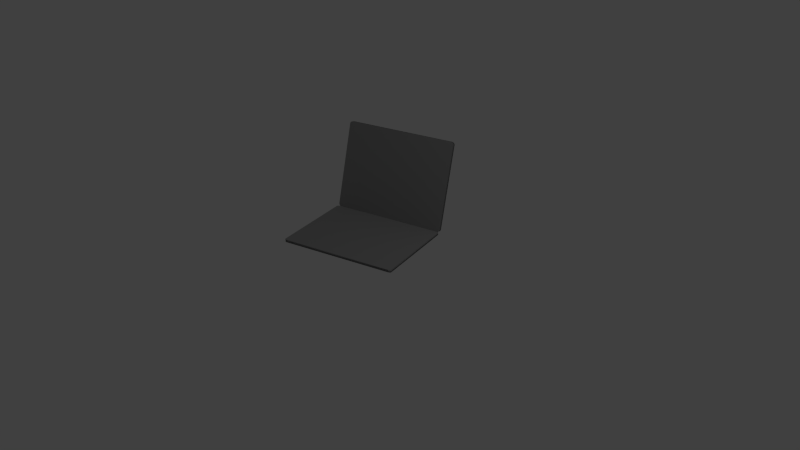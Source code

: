 # Source: macbook.blend  (saved by Blender 2.74.0; exported with 4.5.12 LTS)
import bpy
from mathutils import Matrix  # noqa: F401  (used for matrix-valued properties, if any)

bpy.ops.wm.read_factory_settings(use_empty=True)
scene = bpy.context.scene
scene.name = 'Scene'

# ---- collections
col_collection_1 = bpy.data.collections.new('Collection 1'); scene.collection.children.link(col_collection_1)

# ---- materials (node trees are filled in below, after node groups)
mat_mac_col = bpy.data.materials.new('Mac-Col')
mat_mac_col.alpha_threshold = 0.0
mat_mac_col.use_transparent_shadow = False
mat_mac_col.diffuse_color = (0.3, 0.3, 0.3, 1.0)
mat_mac_col.roughness = 0.5
mat_mac_col.line_color = (0.0, 0.0, 0.0, 1.0)
mat_mac2_col = bpy.data.materials.new('Mac2-Col')
mat_mac2_col.alpha_threshold = 0.0
mat_mac2_col.use_transparent_shadow = False
mat_mac2_col.diffuse_color = (0.3, 0.3, 0.3, 1.0)
mat_mac2_col.roughness = 0.5
mat_mac2_col.line_color = (0.0, 0.0, 0.0, 1.0)

# ---- material node trees

# ---- world
world_world = bpy.data.worlds.new('World'); scene.world = world_world
world_world.color = (0.05088, 0.05088, 0.05088)
world_world.use_sun_shadow = False
world_world.sun_shadow_jitter_overblur = 0.0
world_world.cycles.sampling_method = 'MANUAL'
world_world.cycles.sample_map_resolution = 256

# ---- cameras
cam_camera = bpy.data.cameras.new('Camera')
cam_camera.clip_end = 100.0
cam_camera.lens = 35.0
cam_camera.sensor_width = 32.0
cam_camera.sensor_height = 18.0
cam_camera.ortho_scale = 7.314
cam_camera.dof.focus_distance = 0.0
cam_camera.dof.aperture_fstop = 128.0

# ---- lights
light_lamp = bpy.data.lights.new('Lamp', 'POINT')
light_lamp.transmission_factor = 0.0
light_lamp.cutoff_distance = 30.0
light_lamp.energy = 100.0
light_lamp.shadow_buffer_clip_start = 1.001
light_lamp.shadow_soft_size = 0.1
light_lamp.shadow_maximum_resolution = 0.006
light_lamp.use_absolute_resolution = True
light_lamp.cycles.use_multiple_importance_sampling = False

# ---- meshes
me_cube_028 = bpy.data.meshes.new('Cube.028')
me_cube_028.from_pydata([(-0.9242, -1.0, -0.9242), (0.9242, -1.0, -0.9242), (-0.9242, -1.0, 0.9242), (0.9242, -1.0, 0.9242), (-0.9765, -1.0, -0.9765), (0.9765, -1.0, -0.9765), (-0.9667, -1.0, 1.0), (-0.9765, -1.0, 0.9765), (-0.9667, 1.0, 1.0), (0.9765, -1.0, 0.9765), (-1.0, -1.0, -0.9496), (-0.9879, -1.0, -0.9788), (-0.9842, -1.0, -0.9733), (-0.9788, -1.0, -0.9879), (-0.9496, -1.0, -1.0), (-0.9733, -1.0, -0.9842), (-0.9496, 1.0, -1.0), (-0.9788, 1.0, -0.9879), (-0.9879, 1.0, -0.9788), (-1.0, 1.0, -0.9496), (1.0, 1.0, -0.9496), (0.9879, 1.0, -0.9788), (0.9788, 1.0, -0.9879), (0.9496, 1.0, -1.0), (0.9496, -1.0, -1.0), (0.9788, -1.0, -0.9879), (0.9733, -1.0, -0.9842), (0.9879, -1.0, -0.9788), (1.0, -1.0, -0.9496), (0.9842, -1.0, -0.9733), (-0.9879, -1.0, 0.9788), (-1.0, -1.0, 0.9496), (-0.9842, -1.0, 0.9733), (-1.0, 1.0, 0.9496), (-0.9879, 1.0, 0.9788), (0.9496, 1.0, 1.0), (0.9788, 1.0, 0.9879), (0.9879, 1.0, 0.9788), (1.0, 1.0, 0.9496), (1.0, -1.0, 0.9496), (0.9879, -1.0, 0.9788), (0.9842, -1.0, 0.9733), (0.9788, -1.0, 0.9879), (0.9496, -1.0, 1.0), (0.9733, -1.0, 0.9842)], [], [(4, 15, 14, 24, 26, 5, 1, 0), (26, 25, 27, 29, 5), (6, 8, 34, 30), (12, 11, 13, 15, 4), (33, 34, 8, 35, 36, 37, 38, 20, 21, 22, 23, 16, 17, 18, 19), (3, 2, 0, 1), (41, 40, 42, 44, 9), (25, 22, 21, 27), (17, 13, 11, 18), (5, 29, 28, 39, 41, 9, 3, 1), (36, 42, 40, 37), (9, 44, 43, 6, 7, 2, 3), (6, 30, 32, 7), (31, 33, 19, 10), (43, 35, 8, 6), (38, 39, 28, 20), (14, 16, 23, 24), (10, 11, 12), (13, 14, 15), (24, 25, 26), (27, 28, 29), (30, 31, 32), (39, 40, 41), (42, 43, 44), (33, 31, 30, 34), (16, 14, 13, 17), (10, 19, 18, 11), (35, 43, 42, 36), (39, 38, 37, 40), (24, 23, 22, 25), (20, 28, 27, 21), (7, 32, 31, 10, 12, 4, 0, 2)])
me_cube_028.polygons.foreach_set('use_smooth', [True] * 32)
_uv = me_cube_028.uv_layers.new(name='UVMap')
_uv.uv.foreach_set('vector', [0.0, 0.0, 0.0, 0.0, 0.0, 0.0, 0.0, 0.0, 0.0, 0.0, 0.0, 0.0, 0.0, 0.0, 0.0, 0.0, 0.0, 0.0, 0.0, 0.0, 0.0, 0.0, 0.0, 0.0, 0.0, 0.0, 0.0, 0.0, 0.0, 0.0, 0.0, 0.0, 0.0, 0.0, 0.0, 0.0, 0.0, 0.0, 0.0, 0.0, 0.0, 0.0, 0.0, 0.0, 0.0, 0.02522, 0.006062, 0.01059, 0.01665, 0.0, 0.9748, 0.0, 0.9894, 0.006062, 0.9939, 0.01059, 1.0, 0.02522, 1.0, 0.9748, 0.9939, 0.9894, 0.9894, 0.9939, 0.9748, 1.0, 0.02522, 1.0, 0.01059, 0.9939, 0.006062, 0.9894, 0.0, 0.9748, 0.0, 0.0, 0.0, 0.0, 0.0, 0.0, 0.0, 0.0, 0.0, 0.0, 0.0, 0.0, 0.0, 0.0, 0.0, 0.0, 0.0, 0.0, 0.0, 0.0, 0.0, 0.0, 0.0, 0.0, 0.0, 0.0, 0.0, 0.0, 0.0, 0.0, 0.0, 0.0, 0.0, 0.0, 0.0, 0.0, 0.0, 0.0, 0.0, 0.0, 0.0, 0.0, 0.0, 0.0, 0.0, 0.0, 0.0, 0.0, 0.0, 0.0, 0.0, 0.0, 0.0, 0.0, 0.0, 0.0, 0.0, 0.0, 0.0, 0.0, 0.0, 0.0, 0.0, 0.0, 0.0, 0.0, 0.0, 0.0, 0.0, 0.0, 0.0, 0.0, 0.0, 0.0, 0.0, 0.0, 0.0, 0.0, 0.0, 0.0, 0.0, 0.0, 0.0, 0.0, 0.0, 0.0, 0.0, 0.0, 0.0, 0.0, 0.0, 0.0, 0.0, 0.0, 0.0, 0.0, 0.0, 0.0, 0.0, 0.0, 0.0, 0.0, 0.0, 0.0, 0.0, 0.0, 0.0, 0.0, 0.0, 0.0, 0.0, 0.0, 0.0, 0.0, 0.0, 0.0, 0.0, 0.0, 0.0, 0.0, 0.0, 0.0, 0.0, 0.0, 0.0, 0.0, 0.0, 0.0, 0.0, 0.0, 0.0, 0.0, 0.0, 0.0, 0.0, 0.0, 0.0, 0.0, 0.0, 0.0, 0.0, 0.0, 0.0, 0.0, 0.0, 0.0, 0.0, 0.0, 0.0, 0.0, 0.0, 0.0, 0.0, 0.0, 0.0, 0.0, 0.0, 0.0, 0.0, 0.0, 0.0, 0.0, 0.0, 0.0, 0.0, 0.0, 0.0, 0.0, 0.0, 0.0, 0.0, 0.0, 0.0, 0.0, 0.0, 0.0, 0.0, 0.0, 0.0, 0.0, 0.0, 0.0, 0.0, 0.0, 0.0, 0.0, 0.0, 0.0, 0.0, 0.0, 0.0, 0.0, 0.0, 0.0, 0.0, 0.0, 0.0, 0.0, 0.0, 0.0, 0.0, 0.0, 0.0, 0.0, 0.0, 0.0, 0.0, 0.0, 0.0, 0.0, 0.0, 0.0, 0.0, 0.0, 0.0, 0.0, 0.0, 0.0, 0.0, 0.0, 0.0, 0.0, 0.0, 0.0, 0.0, 0.0])
me_cube_028.materials.append(mat_mac_col)
me_cube_028.use_remesh_preserve_volume = False
me_cube_028.use_remesh_preserve_attributes = False
me_cube_028.use_mirror_vertex_groups = False
me_cube_028.update()
me_cube_006 = bpy.data.meshes.new('Cube.006')
me_cube_006.from_pydata([(-0.9242, -1.0, -0.9242), (0.9242, -1.0, -0.9242), (-0.9242, -1.0, 0.9242), (0.9242, -1.0, 0.9242), (-0.983, -1.0, -0.983), (0.983, -1.0, -0.983), (-0.983, -1.0, 0.983), (0.983, -1.0, 0.983), (-1.0, -1.0, -0.965), (-0.9922, -1.0, -0.9838), (-0.9898, -1.0, -0.9802), (-0.9838, -1.0, -0.9922), (-0.965, -1.0, -1.0), (-0.9802, -1.0, -0.9898), (-0.965, 1.0, -1.0), (-0.9838, 1.0, -0.9922), (-0.9922, 1.0, -0.9838), (-1.0, 1.0, -0.965), (1.0, 1.0, -0.965), (0.9922, 1.0, -0.9838), (0.9838, 1.0, -0.9922), (0.965, 1.0, -1.0), (0.965, -1.0, -1.0), (0.9838, -1.0, -0.9922), (0.9802, -1.0, -0.9898), (0.9922, -1.0, -0.9838), (1.0, -1.0, -0.965), (0.9898, -1.0, -0.9802), (-0.965, -1.0, 1.0), (-0.9838, -1.0, 0.9922), (-0.9802, -1.0, 0.9898), (-0.9922, -1.0, 0.9838), (-1.0, -1.0, 0.965), (-0.9898, -1.0, 0.9802), (-1.0, 1.0, 0.965), (-0.9922, 1.0, 0.9838), (-0.9838, 1.0, 0.9922), (-0.965, 1.0, 1.0), (0.965, 1.0, 1.0), (0.9838, 1.0, 0.9922), (0.9922, 1.0, 0.9838), (1.0, 1.0, 0.965), (1.0, -1.0, 0.965), (0.9922, -1.0, 0.9838), (0.9898, -1.0, 0.9802), (0.9838, -1.0, 0.9922), (0.965, -1.0, 1.0), (0.9802, -1.0, 0.9898)], [], [(4, 13, 12, 22, 24, 5, 1, 0), (24, 23, 25, 27, 5), (7, 47, 46, 28, 30, 6, 2, 3), (10, 9, 11, 13, 4), (34, 35, 36, 37, 38, 39, 40, 41, 18, 19, 20, 21, 14, 15, 16, 17), (30, 29, 31, 33, 6), (3, 2, 0, 1), (39, 45, 43, 40), (23, 20, 19, 25), (15, 11, 9, 16), (5, 27, 26, 42, 44, 7, 3, 1), (29, 36, 35, 31), (46, 38, 37, 28), (32, 34, 17, 8), (44, 43, 45, 47, 7), (41, 42, 26, 18), (12, 14, 21, 22), (8, 9, 10), (11, 12, 13), (22, 23, 24), (25, 26, 27), (28, 29, 30), (31, 32, 33), (42, 43, 44), (45, 46, 47), (28, 37, 36, 29), (34, 32, 31, 35), (14, 12, 11, 15), (8, 17, 16, 9), (38, 46, 45, 39), (42, 41, 40, 43), (22, 21, 20, 23), (18, 26, 25, 19), (6, 33, 32, 8, 10, 4, 0, 2)])
me_cube_006.polygons.foreach_set('use_smooth', [True] * 34)
_uv = me_cube_006.uv_layers.new(name='UVMap')
_uv.uv.foreach_set('vector', [0.4088, 1.008, 0.4091, 1.007, 0.4104, 1.005, 0.5448, 1.007, 0.5459, 1.008, 0.5462, 1.009, 0.5425, 1.014, 0.4116, 1.017, 0.5459, 1.008, 0.5463, 1.007, 0.5471, 1.008, 0.5468, 1.008, 0.5462, 1.009, 0.5984, 1.038, 0.5979, 1.039, 0.5958, 1.041, 0.362, 1.04, 0.3605, 1.038, 0.3604, 1.037, 0.3697, 1.028, 0.5926, 1.027, 0.4082, 1.007, 0.4081, 1.006, 0.4089, 1.005, 0.4091, 1.007, 0.4088, 1.008, 0.09094, 0.08569, 0.09409, 0.07716, 0.09748, 0.07337, 0.1051, 0.06985, 0.8853, 0.07111, 0.8929, 0.07466, 0.8963, 0.07846, 0.8995, 0.087, 0.9006, 0.9611, 0.8975, 0.9697, 0.8941, 0.9735, 0.8864, 0.977, 0.1053, 0.9755, 0.09771, 0.972, 0.09431, 0.9682, 0.09115, 0.9597, 0.3601, 1.04, 0.3597, 1.04, 0.3587, 1.04, 0.359, 1.04, 0.3598, 1.04, 0.5926, 1.027, 0.3697, 1.028, 0.4116, 1.017, 0.5425, 1.014, 0.6005, 1.083, 0.5981, 1.041, 0.5991, 1.041, 0.6016, 1.083, 0.5463, 1.007, 0.8934, 0.9771, 0.8961, 0.9772, 0.5471, 1.008, 0.09836, 0.9757, 0.4089, 1.005, 0.4081, 1.006, 0.09567, 0.9758, 0.5462, 1.009, 0.5468, 1.008, 0.5481, 1.008, 0.5992, 1.04, 0.5988, 1.039, 0.5984, 1.038, 0.5926, 1.027, 0.5425, 1.014, 0.3597, 1.04, 0.3621, 1.082, 0.3611, 1.082, 0.3587, 1.04, 0.5958, 1.041, 0.5983, 1.083, 0.3644, 1.082, 0.362, 1.04, 0.3586, 1.039, 0.2563, 1.01, 0.0941, 0.9761, 0.4071, 1.006, 0.5996, 1.041, 0.5997, 1.041, 0.5999, 1.041, 0.5998, 1.041, 0.5996, 1.041, 0.7304, 1.005, 0.5992, 1.04, 0.5481, 1.008, 0.8976, 0.9775, 0.4104, 1.005, 0.1053, 0.9755, 0.8864, 0.977, 0.5448, 1.007, 0.4071, 1.006, 0.4081, 1.006, 0.4082, 1.007, 0.4089, 1.005, 0.4104, 1.005, 0.4091, 1.007, 0.5448, 1.007, 0.5463, 1.007, 0.5459, 1.008, 0.5471, 1.008, 0.5481, 1.008, 0.5468, 1.008, 0.362, 1.04, 0.3597, 1.04, 0.3605, 1.038, 0.3587, 1.04, 0.3571, 1.04, 0.3586, 1.04, 0.5992, 1.04, 0.5991, 1.041, 0.5993, 1.041, 0.5981, 1.041, 0.5958, 1.041, 0.5998, 1.041, 0.362, 1.04, 0.3644, 1.082, 0.3621, 1.082, 0.3597, 1.04, 0.2563, 1.01, 0.3586, 1.039, 0.3586, 1.039, 0.2574, 1.01, 0.1053, 0.9755, 0.4104, 1.005, 0.4089, 1.005, 0.09836, 0.9757, 0.4071, 1.006, 0.0941, 0.9761, 0.09567, 0.9758, 0.4081, 1.006, 0.5983, 1.083, 0.5958, 1.041, 0.5981, 1.041, 0.6005, 1.083, 0.5992, 1.04, 0.7304, 1.005, 0.7293, 1.005, 0.5991, 1.041, 0.5448, 1.007, 0.8864, 0.977, 0.8934, 0.9771, 0.5463, 1.007, 0.8976, 0.9775, 0.5481, 1.008, 0.5471, 1.008, 0.8961, 0.9772, 0.3604, 1.037, 0.3596, 1.038, 0.3586, 1.039, 0.4071, 1.006, 0.4082, 1.007, 0.4088, 1.008, 0.4116, 1.017, 0.3697, 1.028])
me_cube_006.materials.append(mat_mac2_col)
me_cube_006.use_remesh_preserve_volume = False
me_cube_006.use_remesh_preserve_attributes = False
me_cube_006.use_mirror_vertex_groups = False
me_cube_006.update()

# ---- objects
ob_lamp = bpy.data.objects.new('Lamp', light_lamp)
ob_camera = bpy.data.objects.new('Camera', cam_camera)
ob_macbook_display = bpy.data.objects.new('Macbook-Display', me_cube_028)
ob_macbook_tastatur = bpy.data.objects.new('Macbook-Tastatur', me_cube_006)

# ---- transforms, parenting, visibility, modifiers, constraints
ob_lamp.location = (4.076, 1.005, 5.904)
ob_lamp.rotation_euler = (0.6503, 0.05522, 1.866)
ob_lamp.lock_rotations_4d = False
ob_lamp.empty_display_type = 'ARROWS'
ob_lamp.color = (0.0, 0.0, 0.0, 0.0)
ob_lamp.lineart.crease_threshold = 0.0
ob_camera.location = (7.481, -6.508, 5.344)
ob_camera.rotation_euler = (1.109, 0.01082, 0.8149)
ob_camera.lock_rotations_4d = False
ob_camera.empty_display_type = 'ARROWS'
ob_camera.color = (0.0, 0.0, 0.0, 0.0)
ob_camera.display_type = 'WIRE'
ob_camera.lineart.crease_threshold = 0.0
ob_macbook_display.location = (-0.1397, 0.5134, 0.9028)
ob_macbook_display.rotation_euler = (2.842, -0.001868, 0.2485)
ob_macbook_display.scale = (0.7759, 0.01777, 0.5724)
ob_macbook_display.lineart.crease_threshold = 0.0
ob_macbook_tastatur.location = (0.04228, -0.2187, 0.3453)
ob_macbook_tastatur.rotation_euler = (1.571, -0.0, 0.2627)
ob_macbook_tastatur.scale = (0.7759, 0.01777, 0.5724)
ob_macbook_tastatur.lineart.crease_threshold = 0.0

# ---- collection membership
col_collection_1.objects.link(ob_lamp)
col_collection_1.objects.link(ob_camera)
col_collection_1.objects.link(ob_macbook_display)
col_collection_1.objects.link(ob_macbook_tastatur)

# ---- scene / render settings (as saved in the file)
scene.camera = ob_camera
scene.frame_start = 1; scene.frame_end = 250; scene.frame_set(1)
scene.render.engine = 'BLENDER_EEVEE_NEXT'
scene.render.resolution_percentage = 50
scene.render.dither_intensity = 0.0
scene.cycles.use_denoising = False
scene.cycles.samples = 10
scene.cycles.sampling_pattern = 'TABULATED_SOBOL'
scene.cycles.light_sampling_threshold = 0.0
scene.cycles.use_adaptive_sampling = False
scene.cycles.use_light_tree = False
scene.cycles.blur_glossy = 0.0
scene.cycles.pixel_filter_type = 'GAUSSIAN'
scene.cycles.sample_clamp_indirect = 0.0
scene.view_settings.view_transform = 'Standard'
bpy.context.view_layer.update()
